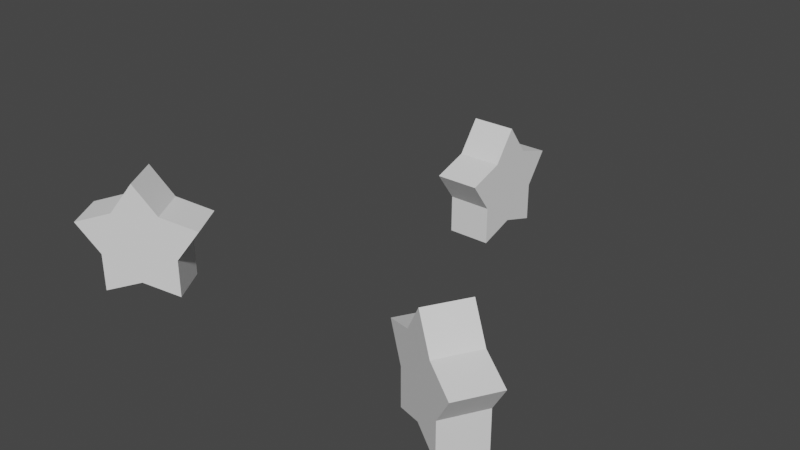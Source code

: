 # Source: Stars.blend  (saved by Blender 4.4.30; exported with 4.5.12 LTS)
import bpy
from mathutils import Matrix  # noqa: F401  (used for matrix-valued properties, if any)

bpy.ops.wm.read_factory_settings(use_empty=True)
scene = bpy.context.scene
scene.name = 'Scene'

# ---- world
world_world = bpy.data.worlds.new('World'); scene.world = world_world
world_world.use_nodes = True; world_world.node_tree.nodes.clear()
_N = world_world.node_tree.nodes; _L = world_world.node_tree.links
n0 = _N.new('ShaderNodeOutputWorld'); n0.name = 'World Output'; n0.location = (300, 300)
n1 = _N.new('ShaderNodeBackground'); n1.name = 'Background'; n1.location = (10, 300)
n1.inputs[0].default_value = (0.05088, 0.05088, 0.05088, 1.0)
_L.new(n1.outputs[0], n0.inputs[0])
n0.is_active_output = True
world_world.color = (0.05088, 0.05088, 0.05088)
world_world.use_sun_shadow = False
world_world.sun_shadow_jitter_overblur = 0.0

# ---- meshes
me_starsmesh = bpy.data.meshes.new('StarsMesh')
me_starsmesh.from_pydata([(-0.02464, 0.2004, 0.03139), (-0.02464, 0.251, 0.03142), (-0.02464, 0.2257, 0.06624), (0.02464, 0.2004, 0.03139), (-0.02464, 0.1847, -0.0168), (-0.02464, 0.1594, 0.01808), (0.02464, 0.1594, 0.01808), (0.02464, 0.1847, -0.0168), (0.02464, 0.2257, -0.04655), (0.02464, 0.1847, -0.05984), (-0.02464, 0.1847, -0.05984), (-0.02464, 0.2257, -0.04655), (-0.02464, 0.2667, -0.01675), (-0.02464, 0.2667, -0.05984), (0.02464, 0.2667, -0.05984), (0.02464, 0.2667, -0.01675), (0.02464, 0.251, 0.03142), (0.02464, 0.292, 0.01808), (-0.02464, 0.292, 0.01808), (0.02464, 0.2257, 0.06624), (-0.1612, -0.1215, 0.03139), (-0.2051, -0.1468, 0.03142), (-0.1831, -0.1342, 0.06624), (-0.1858, -0.07884, 0.03139), (-0.1477, -0.1137, -0.0168), (-0.1257, -0.101, 0.01808), (-0.1504, -0.05837, 0.01808), (-0.1723, -0.07102, -0.0168), (-0.2078, -0.09152, -0.04655), (-0.1723, -0.07103, -0.05984), (-0.1477, -0.1137, -0.05984), (-0.1832, -0.1342, -0.04655), (-0.2186, -0.1547, -0.01675), (-0.2186, -0.1547, -0.05984), (-0.2433, -0.112, -0.05984), (-0.2433, -0.112, -0.01675), (-0.2297, -0.1042, 0.03142), (-0.2652, -0.1247, 0.01808), (-0.2405, -0.1673, 0.01808), (-0.2078, -0.09151, 0.06624), (0.1858, -0.07884, 0.03139), (0.2297, -0.1042, 0.03142), (0.2078, -0.09151, 0.06624), (0.1612, -0.1215, 0.03139), (0.1723, -0.07102, -0.0168), (0.1504, -0.05837, 0.01808), (0.1257, -0.101, 0.01808), (0.1477, -0.1137, -0.0168), (0.1832, -0.1342, -0.04655), (0.1477, -0.1137, -0.05984), (0.1723, -0.07103, -0.05984), (0.2078, -0.09152, -0.04655), (0.2433, -0.112, -0.01675), (0.2433, -0.112, -0.05984), (0.2186, -0.1547, -0.05984), (0.2186, -0.1547, -0.01675), (0.2051, -0.1468, 0.03142), (0.2405, -0.1673, 0.01808), (0.2652, -0.1247, 0.01808), (0.1831, -0.1342, 0.06624)], [], [(1, 12, 11, 4, 0), (0, 2, 1), (3, 19, 2, 0), (0, 5, 6, 3), (4, 5, 0), (7, 6, 5, 4), (3, 6, 7), (3, 7, 8, 15, 16), (4, 10, 9, 7), (7, 9, 8), (8, 9, 10, 11), (11, 10, 4), (11, 13, 14, 8), (12, 13, 11), (15, 14, 13, 12), (8, 14, 15), (12, 18, 17, 15), (15, 17, 16), (16, 17, 18, 1), (1, 18, 12), (1, 2, 19, 16), (16, 19, 3), (21, 32, 31, 24, 20), (20, 22, 21), (23, 39, 22, 20), (20, 25, 26, 23), (24, 25, 20), (27, 26, 25, 24), (23, 26, 27), (23, 27, 28, 35, 36), (24, 30, 29, 27), (27, 29, 28), (28, 29, 30, 31), (31, 30, 24), (31, 33, 34, 28), (32, 33, 31), (35, 34, 33, 32), (28, 34, 35), (32, 38, 37, 35), (35, 37, 36), (36, 37, 38, 21), (21, 38, 32), (21, 22, 39, 36), (36, 39, 23), (41, 52, 51, 44, 40), (40, 42, 41), (43, 59, 42, 40), (40, 45, 46, 43), (44, 45, 40), (47, 46, 45, 44), (43, 46, 47), (43, 47, 48, 55, 56), (44, 50, 49, 47), (47, 49, 48), (48, 49, 50, 51), (51, 50, 44), (51, 53, 54, 48), (52, 53, 51), (55, 54, 53, 52), (48, 54, 55), (52, 58, 57, 55), (55, 57, 56), (56, 57, 58, 41), (41, 58, 52), (41, 42, 59, 56), (56, 59, 43)])
_uv = me_starsmesh.uv_layers.new(name='UVMap')
_uv.uv.foreach_set('vector', [0.375, 0.0, 0.375, 0.25, 0.375, 0.25, 0.375, 0.25, 0.375, 0.25, 0.375, 0.0, 0.625, 0.25, 0.375, 0.25, 0.375, 0.75, 0.625, 0.75, 0.625, 1.0, 0.375, 1.0, 0.375, 0.25, 0.625, 0.25, 0.625, 0.5, 0.375, 0.5, 0.375, 0.0, 0.625, 0.25, 0.375, 0.25, 0.375, 0.75, 0.625, 0.75, 0.625, 1.0, 0.375, 1.0, 0.375, 0.5, 0.625, 0.75, 0.375, 0.75, 0.375, 0.5, 0.375, 0.75, 0.375, 0.75, 0.375, 0.75, 0.375, 0.75, 0.375, 0.25, 0.625, 0.25, 0.625, 0.5, 0.375, 0.5, 0.375, 0.5, 0.625, 0.75, 0.375, 0.75, 0.375, 0.75, 0.625, 0.75, 0.625, 1.0, 0.375, 1.0, 0.375, 0.0, 0.625, 0.25, 0.375, 0.25, 0.375, 0.25, 0.625, 0.25, 0.625, 0.5, 0.375, 0.5, 0.375, 0.0, 0.625, 0.25, 0.375, 0.25, 0.375, 0.75, 0.625, 0.75, 0.625, 1.0, 0.375, 1.0, 0.375, 0.5, 0.625, 0.75, 0.375, 0.75, 0.375, 0.25, 0.625, 0.25, 0.625, 0.5, 0.375, 0.5, 0.375, 0.5, 0.625, 0.75, 0.375, 0.75, 0.375, 0.75, 0.625, 0.75, 0.625, 1.0, 0.375, 1.0, 0.375, 0.0, 0.625, 0.25, 0.375, 0.25, 0.375, 0.25, 0.625, 0.25, 0.625, 0.5, 0.375, 0.5, 0.375, 0.5, 0.625, 0.75, 0.375, 0.75, 0.375, 0.0, 0.375, 0.25, 0.375, 0.25, 0.375, 0.25, 0.375, 0.25, 0.375, 0.0, 0.625, 0.25, 0.375, 0.25, 0.375, 0.75, 0.625, 0.75, 0.625, 1.0, 0.375, 1.0, 0.375, 0.25, 0.625, 0.25, 0.625, 0.5, 0.375, 0.5, 0.375, 0.0, 0.625, 0.25, 0.375, 0.25, 0.375, 0.75, 0.625, 0.75, 0.625, 1.0, 0.375, 1.0, 0.375, 0.5, 0.625, 0.75, 0.375, 0.75, 0.375, 0.5, 0.375, 0.75, 0.375, 0.75, 0.375, 0.75, 0.375, 0.75, 0.375, 0.25, 0.625, 0.25, 0.625, 0.5, 0.375, 0.5, 0.375, 0.5, 0.625, 0.75, 0.375, 0.75, 0.375, 0.75, 0.625, 0.75, 0.625, 1.0, 0.375, 1.0, 0.375, 0.0, 0.625, 0.25, 0.375, 0.25, 0.375, 0.25, 0.625, 0.25, 0.625, 0.5, 0.375, 0.5, 0.375, 0.0, 0.625, 0.25, 0.375, 0.25, 0.375, 0.75, 0.625, 0.75, 0.625, 1.0, 0.375, 1.0, 0.375, 0.5, 0.625, 0.75, 0.375, 0.75, 0.375, 0.25, 0.625, 0.25, 0.625, 0.5, 0.375, 0.5, 0.375, 0.5, 0.625, 0.75, 0.375, 0.75, 0.375, 0.75, 0.625, 0.75, 0.625, 1.0, 0.375, 1.0, 0.375, 0.0, 0.625, 0.25, 0.375, 0.25, 0.375, 0.25, 0.625, 0.25, 0.625, 0.5, 0.375, 0.5, 0.375, 0.5, 0.625, 0.75, 0.375, 0.75, 0.375, 0.0, 0.375, 0.25, 0.375, 0.25, 0.375, 0.25, 0.375, 0.25, 0.375, 0.0, 0.625, 0.25, 0.375, 0.25, 0.375, 0.75, 0.625, 0.75, 0.625, 1.0, 0.375, 1.0, 0.375, 0.25, 0.625, 0.25, 0.625, 0.5, 0.375, 0.5, 0.375, 0.0, 0.625, 0.25, 0.375, 0.25, 0.375, 0.75, 0.625, 0.75, 0.625, 1.0, 0.375, 1.0, 0.375, 0.5, 0.625, 0.75, 0.375, 0.75, 0.375, 0.5, 0.375, 0.75, 0.375, 0.75, 0.375, 0.75, 0.375, 0.75, 0.375, 0.25, 0.625, 0.25, 0.625, 0.5, 0.375, 0.5, 0.375, 0.5, 0.625, 0.75, 0.375, 0.75, 0.375, 0.75, 0.625, 0.75, 0.625, 1.0, 0.375, 1.0, 0.375, 0.0, 0.625, 0.25, 0.375, 0.25, 0.375, 0.25, 0.625, 0.25, 0.625, 0.5, 0.375, 0.5, 0.375, 0.0, 0.625, 0.25, 0.375, 0.25, 0.375, 0.75, 0.625, 0.75, 0.625, 1.0, 0.375, 1.0, 0.375, 0.5, 0.625, 0.75, 0.375, 0.75, 0.375, 0.25, 0.625, 0.25, 0.625, 0.5, 0.375, 0.5, 0.375, 0.5, 0.625, 0.75, 0.375, 0.75, 0.375, 0.75, 0.625, 0.75, 0.625, 1.0, 0.375, 1.0, 0.375, 0.0, 0.625, 0.25, 0.375, 0.25, 0.375, 0.25, 0.625, 0.25, 0.625, 0.5, 0.375, 0.5, 0.375, 0.5, 0.625, 0.75, 0.375, 0.75])
me_starsmesh.update()

# ---- objects
ob_stars = bpy.data.objects.new('Stars', me_starsmesh)

# ---- transforms, parenting, visibility, modifiers, constraints
ob_stars.location = (0.0, 0.0, 0.0)

# ---- collection membership
scene.collection.objects.link(ob_stars)

# ---- scene / render settings (as saved in the file)
scene.frame_start = 1; scene.frame_end = 250; scene.frame_set(1)
scene.render.engine = 'BLENDER_EEVEE_NEXT'
scene.view_settings.view_transform = 'Filmic'
bpy.context.view_layer.update()

# ---- added for rendering (the .blend has no active camera and no usable light): camera, sun
cam_auto = bpy.data.cameras.new('AutoCamera')
cam_auto.lens = 50.0
cam_auto.sensor_width = 36.0
cam_auto.clip_end = 1000.0
ob_auto_camera = bpy.data.objects.new('AutoCamera', cam_auto)
scene.collection.objects.link(ob_auto_camera)
ob_auto_camera.location = (0.659551, -0.729135, 0.530838)
ob_auto_camera.rotation_euler = (1.09748, -7.21219e-08, 0.694738)
scene.camera = ob_auto_camera
light_auto_sun = bpy.data.lights.new('AutoSun', 'SUN')
light_auto_sun.energy = 3.0
light_auto_sun.angle = 0.0523599
ob_auto_sun = bpy.data.objects.new('AutoSun', light_auto_sun)
scene.collection.objects.link(ob_auto_sun)
ob_auto_sun.rotation_euler = (0.872665, 0.174533, 0.523599)
bpy.context.view_layer.update()
